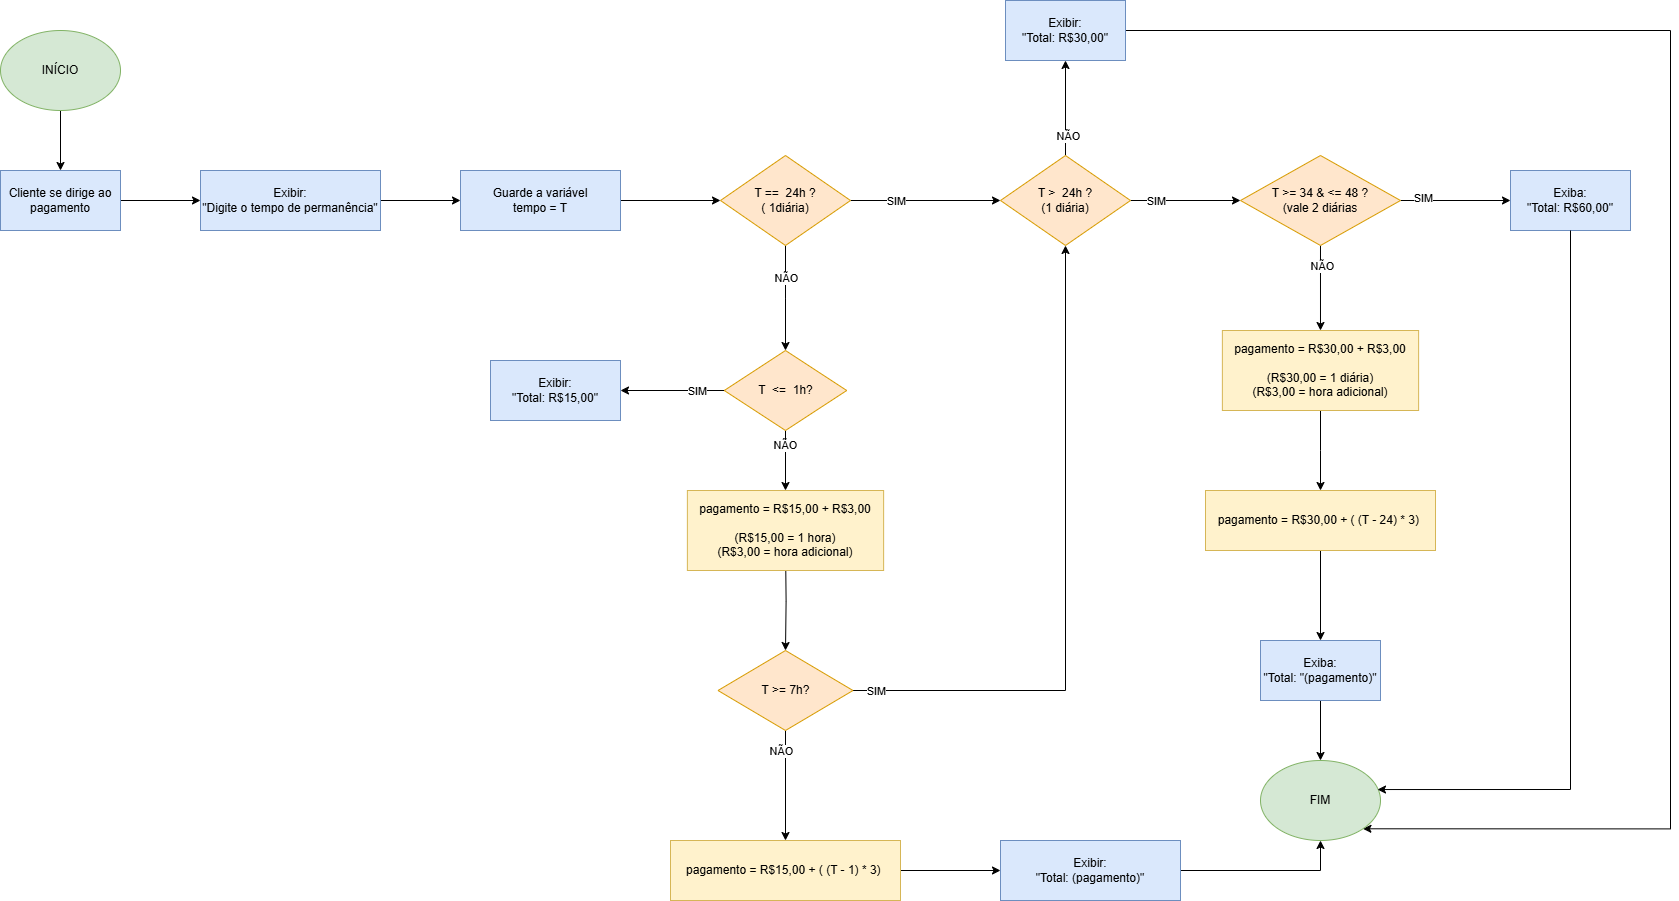

The diagram above was exported from draw.io. Its source (the exported page's mxGraphModel, read from the mxfile embedded in the PNG):
<mxGraphModel dx="2617" dy="2021" grid="1" gridSize="10" guides="1" tooltips="1" connect="1" arrows="1" fold="1" page="1" pageScale="1" pageWidth="827" pageHeight="1169" math="0" shadow="0">
  <root>
    <mxCell id="0" />
    <mxCell id="1" parent="0" />
    <mxCell id="cLHioYhyVmOuagHIPtLT-40" value="" style="edgeStyle=orthogonalEdgeStyle;rounded=0;orthogonalLoop=1;jettySize=auto;html=1;" edge="1" parent="1" source="t2rfJw3vpu_88cM8lmbK-1" target="cLHioYhyVmOuagHIPtLT-39">
      <mxGeometry relative="1" as="geometry" />
    </mxCell>
    <mxCell id="t2rfJw3vpu_88cM8lmbK-1" value="INÍCIO" style="ellipse;whiteSpace=wrap;html=1;fillColor=#d5e8d4;strokeColor=#82b366;" parent="1" vertex="1">
      <mxGeometry x="-30" y="-240" width="120" height="80" as="geometry" />
    </mxCell>
    <mxCell id="cLHioYhyVmOuagHIPtLT-42" value="" style="edgeStyle=orthogonalEdgeStyle;rounded=0;orthogonalLoop=1;jettySize=auto;html=1;" edge="1" parent="1" source="cLHioYhyVmOuagHIPtLT-39" target="cLHioYhyVmOuagHIPtLT-41">
      <mxGeometry relative="1" as="geometry" />
    </mxCell>
    <mxCell id="cLHioYhyVmOuagHIPtLT-39" value="Cliente se dirige ao pagamento" style="whiteSpace=wrap;html=1;fillColor=#dae8fc;strokeColor=#6c8ebf;" vertex="1" parent="1">
      <mxGeometry x="-30" y="-100" width="120" height="60" as="geometry" />
    </mxCell>
    <mxCell id="cLHioYhyVmOuagHIPtLT-44" value="" style="edgeStyle=orthogonalEdgeStyle;rounded=0;orthogonalLoop=1;jettySize=auto;html=1;" edge="1" parent="1" source="cLHioYhyVmOuagHIPtLT-41" target="cLHioYhyVmOuagHIPtLT-43">
      <mxGeometry relative="1" as="geometry" />
    </mxCell>
    <mxCell id="cLHioYhyVmOuagHIPtLT-41" value="Exibir:&lt;br&gt;&quot;Digite o tempo de permanência&quot;" style="whiteSpace=wrap;html=1;fillColor=#dae8fc;strokeColor=#6c8ebf;" vertex="1" parent="1">
      <mxGeometry x="170" y="-100" width="180" height="60" as="geometry" />
    </mxCell>
    <mxCell id="cLHioYhyVmOuagHIPtLT-47" value="" style="edgeStyle=orthogonalEdgeStyle;rounded=0;orthogonalLoop=1;jettySize=auto;html=1;" edge="1" parent="1" source="cLHioYhyVmOuagHIPtLT-43" target="cLHioYhyVmOuagHIPtLT-46">
      <mxGeometry relative="1" as="geometry" />
    </mxCell>
    <mxCell id="cLHioYhyVmOuagHIPtLT-43" value="Guarde a variável&lt;div&gt;tempo = T&lt;/div&gt;" style="whiteSpace=wrap;html=1;fillColor=#dae8fc;strokeColor=#6c8ebf;" vertex="1" parent="1">
      <mxGeometry x="430" y="-100" width="160" height="60" as="geometry" />
    </mxCell>
    <mxCell id="cLHioYhyVmOuagHIPtLT-65" value="" style="edgeStyle=orthogonalEdgeStyle;rounded=0;orthogonalLoop=1;jettySize=auto;html=1;" edge="1" parent="1" source="cLHioYhyVmOuagHIPtLT-46" target="cLHioYhyVmOuagHIPtLT-64">
      <mxGeometry relative="1" as="geometry" />
    </mxCell>
    <mxCell id="cLHioYhyVmOuagHIPtLT-66" value="SIM" style="edgeLabel;html=1;align=center;verticalAlign=middle;resizable=0;points=[];" vertex="1" connectable="0" parent="cLHioYhyVmOuagHIPtLT-65">
      <mxGeometry x="-0.4167" y="-5" relative="1" as="geometry">
        <mxPoint x="1" y="-5" as="offset" />
      </mxGeometry>
    </mxCell>
    <mxCell id="cLHioYhyVmOuagHIPtLT-74" value="" style="edgeStyle=orthogonalEdgeStyle;rounded=0;orthogonalLoop=1;jettySize=auto;html=1;" edge="1" parent="1" source="cLHioYhyVmOuagHIPtLT-46" target="cLHioYhyVmOuagHIPtLT-73">
      <mxGeometry relative="1" as="geometry" />
    </mxCell>
    <mxCell id="cLHioYhyVmOuagHIPtLT-75" value="NÃO" style="edgeLabel;html=1;align=center;verticalAlign=middle;resizable=0;points=[];" vertex="1" connectable="0" parent="cLHioYhyVmOuagHIPtLT-74">
      <mxGeometry x="-0.4039" relative="1" as="geometry">
        <mxPoint as="offset" />
      </mxGeometry>
    </mxCell>
    <mxCell id="cLHioYhyVmOuagHIPtLT-46" value="T ==&amp;nbsp; 24h ?&lt;div&gt;( 1diária)&lt;/div&gt;" style="rhombus;whiteSpace=wrap;html=1;fillColor=#ffe6cc;strokeColor=#d79b00;" vertex="1" parent="1">
      <mxGeometry x="690" y="-115" width="130" height="90" as="geometry" />
    </mxCell>
    <mxCell id="cLHioYhyVmOuagHIPtLT-68" value="" style="edgeStyle=orthogonalEdgeStyle;rounded=0;orthogonalLoop=1;jettySize=auto;html=1;exitX=0.5;exitY=0;exitDx=0;exitDy=0;" edge="1" parent="1" source="cLHioYhyVmOuagHIPtLT-64" target="cLHioYhyVmOuagHIPtLT-67">
      <mxGeometry relative="1" as="geometry">
        <Array as="points" />
      </mxGeometry>
    </mxCell>
    <mxCell id="cLHioYhyVmOuagHIPtLT-69" value="NÃO" style="edgeLabel;html=1;align=center;verticalAlign=middle;resizable=0;points=[];" vertex="1" connectable="0" parent="cLHioYhyVmOuagHIPtLT-68">
      <mxGeometry x="-0.5789" y="-2" relative="1" as="geometry">
        <mxPoint as="offset" />
      </mxGeometry>
    </mxCell>
    <mxCell id="cLHioYhyVmOuagHIPtLT-111" value="" style="edgeStyle=orthogonalEdgeStyle;rounded=0;orthogonalLoop=1;jettySize=auto;html=1;" edge="1" parent="1" source="cLHioYhyVmOuagHIPtLT-64" target="cLHioYhyVmOuagHIPtLT-110">
      <mxGeometry relative="1" as="geometry" />
    </mxCell>
    <mxCell id="cLHioYhyVmOuagHIPtLT-112" value="SIM" style="edgeLabel;html=1;align=center;verticalAlign=middle;resizable=0;points=[];" vertex="1" connectable="0" parent="cLHioYhyVmOuagHIPtLT-111">
      <mxGeometry x="-0.55" relative="1" as="geometry">
        <mxPoint x="1" as="offset" />
      </mxGeometry>
    </mxCell>
    <mxCell id="cLHioYhyVmOuagHIPtLT-64" value="T &amp;gt;&amp;nbsp; 24h ?&lt;div&gt;(1 diária)&lt;/div&gt;" style="rhombus;whiteSpace=wrap;html=1;fillColor=#ffe6cc;strokeColor=#d79b00;" vertex="1" parent="1">
      <mxGeometry x="970" y="-115" width="130" height="90" as="geometry" />
    </mxCell>
    <mxCell id="cLHioYhyVmOuagHIPtLT-129" style="edgeStyle=orthogonalEdgeStyle;rounded=0;orthogonalLoop=1;jettySize=auto;html=1;entryX=1;entryY=1;entryDx=0;entryDy=0;" edge="1" parent="1" source="cLHioYhyVmOuagHIPtLT-67" target="cLHioYhyVmOuagHIPtLT-124">
      <mxGeometry relative="1" as="geometry">
        <Array as="points">
          <mxPoint x="1640" y="-240" />
          <mxPoint x="1640" y="558" />
        </Array>
      </mxGeometry>
    </mxCell>
    <mxCell id="cLHioYhyVmOuagHIPtLT-67" value="Exibir:&lt;div&gt;&quot;Total: R$30,00&quot;&lt;/div&gt;" style="whiteSpace=wrap;html=1;fillColor=#dae8fc;strokeColor=#6c8ebf;" vertex="1" parent="1">
      <mxGeometry x="975" y="-270" width="120" height="60" as="geometry" />
    </mxCell>
    <mxCell id="cLHioYhyVmOuagHIPtLT-77" value="" style="edgeStyle=orthogonalEdgeStyle;rounded=0;orthogonalLoop=1;jettySize=auto;html=1;" edge="1" parent="1" source="cLHioYhyVmOuagHIPtLT-73" target="cLHioYhyVmOuagHIPtLT-76">
      <mxGeometry relative="1" as="geometry" />
    </mxCell>
    <mxCell id="cLHioYhyVmOuagHIPtLT-82" value="SIM" style="edgeLabel;html=1;align=center;verticalAlign=middle;resizable=0;points=[];" vertex="1" connectable="0" parent="cLHioYhyVmOuagHIPtLT-77">
      <mxGeometry x="-0.5795" y="-2" relative="1" as="geometry">
        <mxPoint x="-6" y="2" as="offset" />
      </mxGeometry>
    </mxCell>
    <mxCell id="cLHioYhyVmOuagHIPtLT-80" value="" style="edgeStyle=orthogonalEdgeStyle;rounded=0;orthogonalLoop=1;jettySize=auto;html=1;" edge="1" parent="1" source="cLHioYhyVmOuagHIPtLT-73" target="cLHioYhyVmOuagHIPtLT-79">
      <mxGeometry relative="1" as="geometry" />
    </mxCell>
    <mxCell id="cLHioYhyVmOuagHIPtLT-83" value="NÃO" style="edgeLabel;html=1;align=center;verticalAlign=middle;resizable=0;points=[];" vertex="1" connectable="0" parent="cLHioYhyVmOuagHIPtLT-80">
      <mxGeometry x="-0.5474" y="-1" relative="1" as="geometry">
        <mxPoint as="offset" />
      </mxGeometry>
    </mxCell>
    <mxCell id="cLHioYhyVmOuagHIPtLT-73" value="T&amp;nbsp; &amp;lt;=&amp;nbsp; 1h?" style="rhombus;whiteSpace=wrap;html=1;fillColor=#ffe6cc;strokeColor=#d79b00;" vertex="1" parent="1">
      <mxGeometry x="693.75" y="80" width="122.5" height="80" as="geometry" />
    </mxCell>
    <mxCell id="cLHioYhyVmOuagHIPtLT-76" value="Exibir:&lt;div&gt;&quot;Total: R$15,00&quot;&lt;/div&gt;" style="whiteSpace=wrap;html=1;fillColor=#dae8fc;strokeColor=#6c8ebf;" vertex="1" parent="1">
      <mxGeometry x="460" y="90" width="130" height="60" as="geometry" />
    </mxCell>
    <mxCell id="cLHioYhyVmOuagHIPtLT-85" value="" style="edgeStyle=orthogonalEdgeStyle;rounded=0;orthogonalLoop=1;jettySize=auto;html=1;exitX=0.5;exitY=1;exitDx=0;exitDy=0;" edge="1" parent="1" target="cLHioYhyVmOuagHIPtLT-84">
      <mxGeometry relative="1" as="geometry">
        <mxPoint x="755.0749999999997" y="280" as="sourcePoint" />
      </mxGeometry>
    </mxCell>
    <mxCell id="cLHioYhyVmOuagHIPtLT-79" value="pagamento = R$15,00 + R$3,00&lt;div&gt;&lt;br&gt;&lt;/div&gt;&lt;div&gt;(R$15,00 = 1 hora)&lt;/div&gt;&lt;div&gt;(R$3,00 = hora adicional)&lt;/div&gt;" style="whiteSpace=wrap;html=1;fillColor=#fff2cc;strokeColor=#d6b656;" vertex="1" parent="1">
      <mxGeometry x="656.88" y="220" width="196.25" height="80" as="geometry" />
    </mxCell>
    <mxCell id="cLHioYhyVmOuagHIPtLT-94" style="edgeStyle=orthogonalEdgeStyle;rounded=0;orthogonalLoop=1;jettySize=auto;html=1;entryX=0.5;entryY=1;entryDx=0;entryDy=0;" edge="1" parent="1" source="cLHioYhyVmOuagHIPtLT-84" target="cLHioYhyVmOuagHIPtLT-64">
      <mxGeometry relative="1" as="geometry" />
    </mxCell>
    <mxCell id="cLHioYhyVmOuagHIPtLT-95" value="SIM" style="edgeLabel;html=1;align=center;verticalAlign=middle;resizable=0;points=[];" vertex="1" connectable="0" parent="cLHioYhyVmOuagHIPtLT-94">
      <mxGeometry x="-0.9333" relative="1" as="geometry">
        <mxPoint as="offset" />
      </mxGeometry>
    </mxCell>
    <mxCell id="cLHioYhyVmOuagHIPtLT-97" value="" style="edgeStyle=orthogonalEdgeStyle;rounded=0;orthogonalLoop=1;jettySize=auto;html=1;" edge="1" parent="1" source="cLHioYhyVmOuagHIPtLT-84" target="cLHioYhyVmOuagHIPtLT-96">
      <mxGeometry relative="1" as="geometry" />
    </mxCell>
    <mxCell id="cLHioYhyVmOuagHIPtLT-100" value="NÃO" style="edgeLabel;html=1;align=center;verticalAlign=middle;resizable=0;points=[];" vertex="1" connectable="0" parent="cLHioYhyVmOuagHIPtLT-97">
      <mxGeometry x="-0.5695" y="4" relative="1" as="geometry">
        <mxPoint x="-9" y="-4" as="offset" />
      </mxGeometry>
    </mxCell>
    <mxCell id="cLHioYhyVmOuagHIPtLT-84" value="T &amp;gt;= 7h?" style="rhombus;whiteSpace=wrap;html=1;fillColor=#ffe6cc;strokeColor=#d79b00;" vertex="1" parent="1">
      <mxGeometry x="687.5" y="380" width="135" height="80" as="geometry" />
    </mxCell>
    <mxCell id="cLHioYhyVmOuagHIPtLT-99" value="" style="edgeStyle=orthogonalEdgeStyle;rounded=0;orthogonalLoop=1;jettySize=auto;html=1;" edge="1" parent="1" source="cLHioYhyVmOuagHIPtLT-96" target="cLHioYhyVmOuagHIPtLT-98">
      <mxGeometry relative="1" as="geometry" />
    </mxCell>
    <mxCell id="cLHioYhyVmOuagHIPtLT-96" value="pagamento = R$15,00 + ( (T - 1) * 3)&amp;nbsp;" style="whiteSpace=wrap;html=1;fillColor=#fff2cc;strokeColor=#d6b656;" vertex="1" parent="1">
      <mxGeometry x="640" y="570" width="230" height="60" as="geometry" />
    </mxCell>
    <mxCell id="cLHioYhyVmOuagHIPtLT-125" style="edgeStyle=orthogonalEdgeStyle;rounded=0;orthogonalLoop=1;jettySize=auto;html=1;entryX=0.5;entryY=1;entryDx=0;entryDy=0;" edge="1" parent="1" source="cLHioYhyVmOuagHIPtLT-98" target="cLHioYhyVmOuagHIPtLT-124">
      <mxGeometry relative="1" as="geometry" />
    </mxCell>
    <mxCell id="cLHioYhyVmOuagHIPtLT-98" value="Exibir:&lt;br&gt;&quot;Total: (pagamento)&quot;" style="whiteSpace=wrap;html=1;fillColor=#dae8fc;strokeColor=#6c8ebf;" vertex="1" parent="1">
      <mxGeometry x="970" y="570" width="180" height="60" as="geometry" />
    </mxCell>
    <mxCell id="cLHioYhyVmOuagHIPtLT-118" style="edgeStyle=orthogonalEdgeStyle;rounded=0;orthogonalLoop=1;jettySize=auto;html=1;entryX=0.5;entryY=0;entryDx=0;entryDy=0;" edge="1" parent="1" source="cLHioYhyVmOuagHIPtLT-105" target="cLHioYhyVmOuagHIPtLT-106">
      <mxGeometry relative="1" as="geometry" />
    </mxCell>
    <mxCell id="cLHioYhyVmOuagHIPtLT-105" value="pagamento = R$30,00 + R$3,00&lt;div&gt;&lt;br&gt;&lt;/div&gt;&lt;div&gt;(R$30,00 = 1 diária)&lt;/div&gt;&lt;div&gt;(R$3,00 = hora adicional)&lt;/div&gt;" style="whiteSpace=wrap;html=1;fillColor=#fff2cc;strokeColor=#d6b656;" vertex="1" parent="1">
      <mxGeometry x="1191.8700000000001" y="60" width="196.25" height="80" as="geometry" />
    </mxCell>
    <mxCell id="cLHioYhyVmOuagHIPtLT-120" value="" style="edgeStyle=orthogonalEdgeStyle;rounded=0;orthogonalLoop=1;jettySize=auto;html=1;" edge="1" parent="1" source="cLHioYhyVmOuagHIPtLT-106" target="cLHioYhyVmOuagHIPtLT-119">
      <mxGeometry relative="1" as="geometry" />
    </mxCell>
    <mxCell id="cLHioYhyVmOuagHIPtLT-106" value="pagamento = R$30,00 + ( (T - 24) * 3)&amp;nbsp;" style="whiteSpace=wrap;html=1;fillColor=#fff2cc;strokeColor=#d6b656;" vertex="1" parent="1">
      <mxGeometry x="1175.0000000000002" y="220" width="230" height="60" as="geometry" />
    </mxCell>
    <mxCell id="cLHioYhyVmOuagHIPtLT-114" value="" style="edgeStyle=orthogonalEdgeStyle;rounded=0;orthogonalLoop=1;jettySize=auto;html=1;" edge="1" parent="1" source="cLHioYhyVmOuagHIPtLT-110" target="cLHioYhyVmOuagHIPtLT-113">
      <mxGeometry relative="1" as="geometry" />
    </mxCell>
    <mxCell id="cLHioYhyVmOuagHIPtLT-115" value="SIM" style="edgeLabel;html=1;align=center;verticalAlign=middle;resizable=0;points=[];" vertex="1" connectable="0" parent="cLHioYhyVmOuagHIPtLT-114">
      <mxGeometry x="-0.593" y="2" relative="1" as="geometry">
        <mxPoint y="-1" as="offset" />
      </mxGeometry>
    </mxCell>
    <mxCell id="cLHioYhyVmOuagHIPtLT-122" style="edgeStyle=orthogonalEdgeStyle;rounded=0;orthogonalLoop=1;jettySize=auto;html=1;entryX=0.5;entryY=0;entryDx=0;entryDy=0;" edge="1" parent="1" source="cLHioYhyVmOuagHIPtLT-110" target="cLHioYhyVmOuagHIPtLT-105">
      <mxGeometry relative="1" as="geometry" />
    </mxCell>
    <mxCell id="cLHioYhyVmOuagHIPtLT-123" value="NÃO" style="edgeLabel;html=1;align=center;verticalAlign=middle;resizable=0;points=[];" vertex="1" connectable="0" parent="cLHioYhyVmOuagHIPtLT-122">
      <mxGeometry x="-0.5495" y="1" relative="1" as="geometry">
        <mxPoint as="offset" />
      </mxGeometry>
    </mxCell>
    <mxCell id="cLHioYhyVmOuagHIPtLT-110" value="T &amp;gt;= 34 &amp;amp; &amp;lt;= 48 ?&lt;div&gt;(vale 2 diárias&lt;/div&gt;" style="rhombus;whiteSpace=wrap;html=1;fillColor=#ffe6cc;strokeColor=#d79b00;" vertex="1" parent="1">
      <mxGeometry x="1210" y="-115" width="160" height="90" as="geometry" />
    </mxCell>
    <mxCell id="cLHioYhyVmOuagHIPtLT-113" value="Exiba:&lt;div&gt;&quot;Total: R$60,00&quot;&lt;/div&gt;" style="whiteSpace=wrap;html=1;fillColor=#dae8fc;strokeColor=#6c8ebf;" vertex="1" parent="1">
      <mxGeometry x="1480" y="-100" width="120" height="60" as="geometry" />
    </mxCell>
    <mxCell id="cLHioYhyVmOuagHIPtLT-126" style="edgeStyle=orthogonalEdgeStyle;rounded=0;orthogonalLoop=1;jettySize=auto;html=1;entryX=0.5;entryY=0;entryDx=0;entryDy=0;" edge="1" parent="1" source="cLHioYhyVmOuagHIPtLT-119" target="cLHioYhyVmOuagHIPtLT-124">
      <mxGeometry relative="1" as="geometry" />
    </mxCell>
    <mxCell id="cLHioYhyVmOuagHIPtLT-119" value="Exiba:&lt;div&gt;&quot;Total: &quot;(pagamento)&quot;&lt;/div&gt;" style="whiteSpace=wrap;html=1;fillColor=#dae8fc;strokeColor=#6c8ebf;" vertex="1" parent="1">
      <mxGeometry x="1230" y="370" width="120" height="60" as="geometry" />
    </mxCell>
    <mxCell id="cLHioYhyVmOuagHIPtLT-124" value="FIM" style="ellipse;whiteSpace=wrap;html=1;fillColor=#d5e8d4;strokeColor=#82b366;" vertex="1" parent="1">
      <mxGeometry x="1230" y="490" width="120" height="80" as="geometry" />
    </mxCell>
    <mxCell id="cLHioYhyVmOuagHIPtLT-128" style="edgeStyle=orthogonalEdgeStyle;rounded=0;orthogonalLoop=1;jettySize=auto;html=1;entryX=0.975;entryY=0.363;entryDx=0;entryDy=0;entryPerimeter=0;" edge="1" parent="1" source="cLHioYhyVmOuagHIPtLT-113" target="cLHioYhyVmOuagHIPtLT-124">
      <mxGeometry relative="1" as="geometry">
        <Array as="points">
          <mxPoint x="1540" y="519" />
        </Array>
      </mxGeometry>
    </mxCell>
  </root>
</mxGraphModel>